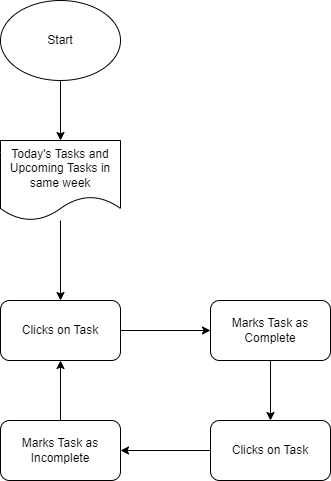

The diagram above was exported from draw.io. Its source (the exported page's mxGraphModel, read from the mxfile embedded in the PNG):
<mxGraphModel dx="995" dy="752" grid="1" gridSize="10" guides="1" tooltips="1" connect="1" arrows="1" fold="1" page="1" pageScale="1" pageWidth="850" pageHeight="1100" math="0" shadow="0">
  <root>
    <mxCell id="0" />
    <mxCell id="1" parent="0" />
    <mxCell id="13" style="edgeStyle=orthogonalEdgeStyle;rounded=0;orthogonalLoop=1;jettySize=auto;html=1;entryX=0.5;entryY=0;entryDx=0;entryDy=0;" edge="1" parent="1" source="2" target="12">
      <mxGeometry relative="1" as="geometry" />
    </mxCell>
    <mxCell id="2" value="Start" style="ellipse;whiteSpace=wrap;html=1;" parent="1" vertex="1">
      <mxGeometry x="30" y="20" width="120" height="80" as="geometry" />
    </mxCell>
    <mxCell id="6" style="edgeStyle=orthogonalEdgeStyle;rounded=0;orthogonalLoop=1;jettySize=auto;html=1;entryX=0;entryY=0.5;entryDx=0;entryDy=0;" edge="1" parent="1" source="3" target="5">
      <mxGeometry relative="1" as="geometry" />
    </mxCell>
    <mxCell id="3" value="Clicks on Task" style="rounded=1;whiteSpace=wrap;html=1;" vertex="1" parent="1">
      <mxGeometry x="30" y="320" width="120" height="60" as="geometry" />
    </mxCell>
    <mxCell id="11" style="edgeStyle=orthogonalEdgeStyle;rounded=0;orthogonalLoop=1;jettySize=auto;html=1;entryX=0.5;entryY=0;entryDx=0;entryDy=0;" edge="1" parent="1" source="5" target="7">
      <mxGeometry relative="1" as="geometry" />
    </mxCell>
    <mxCell id="5" value="Marks Task as Complete" style="rounded=1;whiteSpace=wrap;html=1;" vertex="1" parent="1">
      <mxGeometry x="240" y="320" width="120" height="60" as="geometry" />
    </mxCell>
    <mxCell id="9" style="edgeStyle=orthogonalEdgeStyle;rounded=0;orthogonalLoop=1;jettySize=auto;html=1;entryX=1;entryY=0.5;entryDx=0;entryDy=0;" edge="1" parent="1" source="7" target="8">
      <mxGeometry relative="1" as="geometry" />
    </mxCell>
    <mxCell id="7" value="Clicks on Task" style="rounded=1;whiteSpace=wrap;html=1;" vertex="1" parent="1">
      <mxGeometry x="240" y="440" width="120" height="60" as="geometry" />
    </mxCell>
    <mxCell id="10" style="edgeStyle=orthogonalEdgeStyle;rounded=0;orthogonalLoop=1;jettySize=auto;html=1;entryX=0.5;entryY=1;entryDx=0;entryDy=0;" edge="1" parent="1" source="8" target="3">
      <mxGeometry relative="1" as="geometry" />
    </mxCell>
    <mxCell id="8" value="Marks Task as Incomplete" style="rounded=1;whiteSpace=wrap;html=1;" vertex="1" parent="1">
      <mxGeometry x="30" y="440" width="120" height="60" as="geometry" />
    </mxCell>
    <mxCell id="14" style="edgeStyle=orthogonalEdgeStyle;rounded=0;orthogonalLoop=1;jettySize=auto;html=1;entryX=0.5;entryY=0;entryDx=0;entryDy=0;" edge="1" parent="1" source="12" target="3">
      <mxGeometry relative="1" as="geometry" />
    </mxCell>
    <mxCell id="12" value="Today's Tasks and Upcoming Tasks in same week" style="shape=document;whiteSpace=wrap;html=1;boundedLbl=1;" vertex="1" parent="1">
      <mxGeometry x="30" y="160" width="120" height="80" as="geometry" />
    </mxCell>
  </root>
</mxGraphModel>